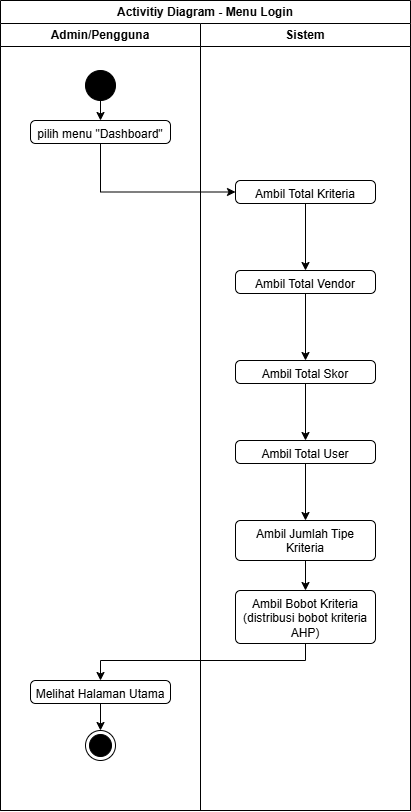

The diagram above was exported from draw.io. Its source (the exported page's mxGraphModel, read from the mxfile embedded in the PNG):
<mxGraphModel dx="1266" dy="703" grid="1" gridSize="10" guides="1" tooltips="1" connect="1" arrows="1" fold="1" page="1" pageScale="1" pageWidth="3300" pageHeight="4681" math="0" shadow="0">
  <root>
    <mxCell id="0" />
    <mxCell id="1" parent="0" />
    <mxCell id="z2KN6yOTZWaCewP7CnSw-1" parent="1" style="swimlane;whiteSpace=wrap;html=1;" value="Activitiy Diagram - Menu Login" vertex="1">
      <mxGeometry height="810" width="410" x="290" y="60" as="geometry" />
    </mxCell>
    <mxCell id="z2KN6yOTZWaCewP7CnSw-2" parent="z2KN6yOTZWaCewP7CnSw-1" style="swimlane;whiteSpace=wrap;html=1;startSize=23;" value="Admin/Pengguna" vertex="1">
      <mxGeometry height="787" width="200" y="23" as="geometry" />
    </mxCell>
    <mxCell id="z2KN6yOTZWaCewP7CnSw-3" edge="1" parent="z2KN6yOTZWaCewP7CnSw-2" source="z2KN6yOTZWaCewP7CnSw-4" style="edgeStyle=orthogonalEdgeStyle;rounded=0;orthogonalLoop=1;jettySize=auto;html=1;exitX=0.5;exitY=1;exitDx=0;exitDy=0;entryX=0.5;entryY=0;entryDx=0;entryDy=0;" target="z2KN6yOTZWaCewP7CnSw-6">
      <mxGeometry relative="1" as="geometry" />
    </mxCell>
    <mxCell id="z2KN6yOTZWaCewP7CnSw-4" parent="z2KN6yOTZWaCewP7CnSw-2" style="ellipse;fillColor=strokeColor;html=1;" value="" vertex="1">
      <mxGeometry height="30" width="30" x="85" y="47" as="geometry" />
    </mxCell>
    <mxCell id="z2KN6yOTZWaCewP7CnSw-6" parent="z2KN6yOTZWaCewP7CnSw-2" style="html=1;align=center;verticalAlign=top;rounded=1;absoluteArcSize=1;arcSize=10;dashed=0;whiteSpace=wrap;" value="pilih menu &quot;Dashboard&quot;" vertex="1">
      <mxGeometry height="23" width="140" x="30" y="97" as="geometry" />
    </mxCell>
    <mxCell id="z2KN6yOTZWaCewP7CnSw-12" edge="1" parent="z2KN6yOTZWaCewP7CnSw-2" source="z2KN6yOTZWaCewP7CnSw-13" style="edgeStyle=orthogonalEdgeStyle;rounded=0;orthogonalLoop=1;jettySize=auto;html=1;exitX=0.5;exitY=1;exitDx=0;exitDy=0;entryX=0.5;entryY=0;entryDx=0;entryDy=0;" target="z2KN6yOTZWaCewP7CnSw-14">
      <mxGeometry relative="1" as="geometry" />
    </mxCell>
    <mxCell id="z2KN6yOTZWaCewP7CnSw-13" parent="z2KN6yOTZWaCewP7CnSw-2" style="html=1;align=center;verticalAlign=top;rounded=1;absoluteArcSize=1;arcSize=10;dashed=0;whiteSpace=wrap;" value="Melihat Halaman Utama" vertex="1">
      <mxGeometry height="23" width="140" x="30" y="657" as="geometry" />
    </mxCell>
    <mxCell id="z2KN6yOTZWaCewP7CnSw-14" parent="z2KN6yOTZWaCewP7CnSw-2" style="ellipse;html=1;shape=endState;fillColor=strokeColor;" value="" vertex="1">
      <mxGeometry height="30" width="30" x="85" y="707" as="geometry" />
    </mxCell>
    <mxCell id="z2KN6yOTZWaCewP7CnSw-16" parent="z2KN6yOTZWaCewP7CnSw-1" style="swimlane;whiteSpace=wrap;html=1;startSize=23;" value="Sistem" vertex="1">
      <mxGeometry height="787" width="210" x="200" y="23" as="geometry" />
    </mxCell>
    <mxCell id="z2KN6yOTZWaCewP7CnSw-47" edge="1" parent="z2KN6yOTZWaCewP7CnSw-16" source="z2KN6yOTZWaCewP7CnSw-40" style="edgeStyle=orthogonalEdgeStyle;rounded=0;orthogonalLoop=1;jettySize=auto;html=1;exitX=0.5;exitY=1;exitDx=0;exitDy=0;entryX=0.5;entryY=0;entryDx=0;entryDy=0;" target="z2KN6yOTZWaCewP7CnSw-41">
      <mxGeometry relative="1" as="geometry" />
    </mxCell>
    <mxCell id="z2KN6yOTZWaCewP7CnSw-40" parent="z2KN6yOTZWaCewP7CnSw-16" style="html=1;align=center;verticalAlign=top;rounded=1;absoluteArcSize=1;arcSize=10;dashed=0;whiteSpace=wrap;" value="Ambil Total Kriteria" vertex="1">
      <mxGeometry height="23" width="140" x="35" y="157" as="geometry" />
    </mxCell>
    <mxCell id="z2KN6yOTZWaCewP7CnSw-48" edge="1" parent="z2KN6yOTZWaCewP7CnSw-16" source="z2KN6yOTZWaCewP7CnSw-41" style="edgeStyle=orthogonalEdgeStyle;rounded=0;orthogonalLoop=1;jettySize=auto;html=1;exitX=0.5;exitY=1;exitDx=0;exitDy=0;entryX=0.5;entryY=0;entryDx=0;entryDy=0;" target="z2KN6yOTZWaCewP7CnSw-42">
      <mxGeometry relative="1" as="geometry" />
    </mxCell>
    <mxCell id="z2KN6yOTZWaCewP7CnSw-41" parent="z2KN6yOTZWaCewP7CnSw-16" style="html=1;align=center;verticalAlign=top;rounded=1;absoluteArcSize=1;arcSize=10;dashed=0;whiteSpace=wrap;" value="Ambil Total Vendor" vertex="1">
      <mxGeometry height="23" width="140" x="35" y="247" as="geometry" />
    </mxCell>
    <mxCell id="z2KN6yOTZWaCewP7CnSw-49" edge="1" parent="z2KN6yOTZWaCewP7CnSw-16" source="z2KN6yOTZWaCewP7CnSw-42" style="edgeStyle=orthogonalEdgeStyle;rounded=0;orthogonalLoop=1;jettySize=auto;html=1;exitX=0.5;exitY=1;exitDx=0;exitDy=0;entryX=0.5;entryY=0;entryDx=0;entryDy=0;" target="z2KN6yOTZWaCewP7CnSw-43">
      <mxGeometry relative="1" as="geometry" />
    </mxCell>
    <mxCell id="z2KN6yOTZWaCewP7CnSw-42" parent="z2KN6yOTZWaCewP7CnSw-16" style="html=1;align=center;verticalAlign=top;rounded=1;absoluteArcSize=1;arcSize=10;dashed=0;whiteSpace=wrap;" value="Ambil Total Skor" vertex="1">
      <mxGeometry height="23" width="140" x="35" y="337" as="geometry" />
    </mxCell>
    <mxCell id="z2KN6yOTZWaCewP7CnSw-50" edge="1" parent="z2KN6yOTZWaCewP7CnSw-16" source="z2KN6yOTZWaCewP7CnSw-43" style="edgeStyle=orthogonalEdgeStyle;rounded=0;orthogonalLoop=1;jettySize=auto;html=1;exitX=0.5;exitY=1;exitDx=0;exitDy=0;" target="z2KN6yOTZWaCewP7CnSw-44">
      <mxGeometry relative="1" as="geometry" />
    </mxCell>
    <mxCell id="z2KN6yOTZWaCewP7CnSw-43" parent="z2KN6yOTZWaCewP7CnSw-16" style="html=1;align=center;verticalAlign=top;rounded=1;absoluteArcSize=1;arcSize=10;dashed=0;whiteSpace=wrap;" value="Ambil Total User" vertex="1">
      <mxGeometry height="23" width="140" x="35" y="417" as="geometry" />
    </mxCell>
    <mxCell id="z2KN6yOTZWaCewP7CnSw-51" edge="1" parent="z2KN6yOTZWaCewP7CnSw-16" source="z2KN6yOTZWaCewP7CnSw-44" style="edgeStyle=orthogonalEdgeStyle;rounded=0;orthogonalLoop=1;jettySize=auto;html=1;exitX=0.5;exitY=1;exitDx=0;exitDy=0;entryX=0.5;entryY=0;entryDx=0;entryDy=0;" target="z2KN6yOTZWaCewP7CnSw-45">
      <mxGeometry relative="1" as="geometry" />
    </mxCell>
    <mxCell id="z2KN6yOTZWaCewP7CnSw-44" parent="z2KN6yOTZWaCewP7CnSw-16" style="html=1;align=center;verticalAlign=top;rounded=1;absoluteArcSize=1;arcSize=10;dashed=0;whiteSpace=wrap;" value="Ambil Jumlah Tipe Kriteria" vertex="1">
      <mxGeometry height="40" width="140" x="35" y="497" as="geometry" />
    </mxCell>
    <mxCell id="z2KN6yOTZWaCewP7CnSw-45" parent="z2KN6yOTZWaCewP7CnSw-16" style="html=1;align=center;verticalAlign=top;rounded=1;absoluteArcSize=1;arcSize=10;dashed=0;whiteSpace=wrap;" value="Ambil Bobot Kriteria (distribusi bobot kriteria AHP)" vertex="1">
      <mxGeometry height="53" width="140" x="35" y="567" as="geometry" />
    </mxCell>
    <mxCell id="z2KN6yOTZWaCewP7CnSw-46" edge="1" parent="z2KN6yOTZWaCewP7CnSw-1" source="z2KN6yOTZWaCewP7CnSw-6" style="edgeStyle=orthogonalEdgeStyle;rounded=0;orthogonalLoop=1;jettySize=auto;html=1;exitX=0.5;exitY=1;exitDx=0;exitDy=0;entryX=0;entryY=0.5;entryDx=0;entryDy=0;" target="z2KN6yOTZWaCewP7CnSw-40">
      <mxGeometry relative="1" as="geometry" />
    </mxCell>
    <mxCell id="z2KN6yOTZWaCewP7CnSw-52" edge="1" parent="z2KN6yOTZWaCewP7CnSw-1" source="z2KN6yOTZWaCewP7CnSw-45" style="edgeStyle=orthogonalEdgeStyle;rounded=0;orthogonalLoop=1;jettySize=auto;html=1;exitX=0.5;exitY=1;exitDx=0;exitDy=0;entryX=0.5;entryY=0;entryDx=0;entryDy=0;" target="z2KN6yOTZWaCewP7CnSw-13">
      <mxGeometry relative="1" as="geometry">
        <Array as="points">
          <mxPoint x="305" y="660" />
          <mxPoint x="100" y="660" />
        </Array>
      </mxGeometry>
    </mxCell>
  </root>
</mxGraphModel>